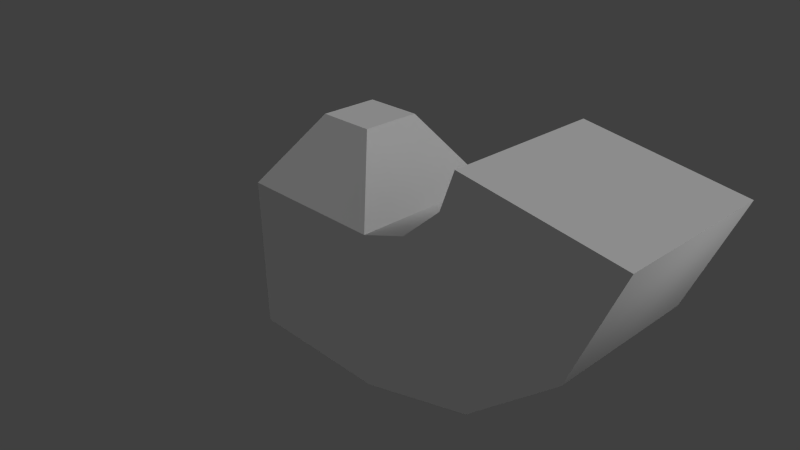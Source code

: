 # Source: test_export.blend  (saved by Blender 2.63.0; exported with 4.5.12 LTS)
import bpy
from mathutils import Matrix  # noqa: F401  (used for matrix-valued properties, if any)

bpy.ops.wm.read_factory_settings(use_empty=True)
scene = bpy.context.scene
scene.name = 'Scene'

# ---- collections
col_collection_1 = bpy.data.collections.new('Collection 1'); scene.collection.children.link(col_collection_1)

# ---- materials (node trees are filled in below, after node groups)
mat_gadget = bpy.data.materials.new('Gadget')
mat_gadget.alpha_threshold = 0.0
mat_gadget.use_transparent_shadow = False
mat_gadget.roughness = 0.5
mat_gadget.line_color = (0.0, 0.0, 0.0, 1.0)

# ---- material node trees

# ---- world
world_world = bpy.data.worlds.new('World'); scene.world = world_world
world_world.color = (0.05088, 0.05088, 0.05088)
world_world.use_sun_shadow = False
world_world.sun_shadow_jitter_overblur = 0.0
world_world.cycles.sampling_method = 'MANUAL'
world_world.cycles.sample_map_resolution = 256

# ---- cameras
cam_camera = bpy.data.cameras.new('Camera')
cam_camera.clip_end = 100.0
cam_camera.lens = 35.0
cam_camera.sensor_width = 32.0
cam_camera.sensor_height = 18.0
cam_camera.ortho_scale = 7.314
cam_camera.dof.focus_distance = 0.0
cam_camera.dof.aperture_fstop = 128.0

# ---- lights
light_lamp = bpy.data.lights.new('Lamp', 'SUN')
light_lamp.transmission_factor = 0.0
light_lamp.cutoff_distance = 30.0
light_lamp.angle = 1.571
light_lamp.energy = 1.0
light_lamp.shadow_buffer_clip_start = 1.001
light_lamp.shadow_soft_size = 1.0
light_lamp.shadow_cascade_max_distance = 1000.0
light_lamp.cycles.use_multiple_importance_sampling = False

# ---- meshes
me_cube = bpy.data.meshes.new('Cube')
me_cube.from_pydata([(1.0, 1.0, -1.0), (1.0, -1.0, -1.0), (-1.0, -1.0, -1.0), (-1.0, 1.0, -1.0), (1.0, 1.0, 1.0), (1.0, -1.0, 1.0), (-1.0, -1.0, 1.0), (-1.0, 1.0, 1.0), (2.556, 1.0, -0.5569), (2.556, -1.0, -0.5569), (1.619, 1.0, 1.21), (1.619, -1.0, 1.21), (3.714, 1.0, 0.4354), (3.714, -1.0, 0.4354), (2.137, 1.0, 1.666), (2.137, -1.0, 1.666), (4.306, 1.0, 1.856), (4.306, -1.0, 1.856), (2.331, 1.0, 2.168), (2.331, -1.0, 2.168), (0.3767, 0.3767, 1.896), (0.3767, -0.3767, 1.896), (-0.3767, -0.3767, 1.896), (-0.3767, 0.3767, 1.896), (1.0, 1.0, 0.0), (1.0, -1.0, 0.0), (-1.0, -1.0, 0.0), (-1.0, 1.0, 0.0), (2.088, 1.0, 0.3266), (2.088, -1.0, 0.3266), (2.925, 1.0, 1.051), (2.925, -1.0, 1.051), (3.318, 1.0, 2.012), (3.318, -1.0, 2.012)], [], [(0, 1, 2, 3), (20, 21, 5, 4), (29, 11, 5, 25), (25, 5, 6, 26), (26, 6, 7, 27), (24, 0, 3, 27), (10, 11, 15, 14), (4, 5, 11, 10), (24, 4, 10, 28), (8, 9, 1, 0), (14, 15, 19, 18), (12, 13, 9, 8), (28, 10, 14, 30), (31, 15, 11, 29), (32, 18, 19, 33), (16, 17, 13, 12), (30, 14, 18, 32), (33, 19, 15, 31), (20, 23, 22, 21), (4, 7, 23, 20), (21, 22, 6, 5), (22, 23, 7, 6), (9, 29, 25, 1), (1, 25, 26, 2), (2, 26, 27, 3), (4, 24, 27, 7), (0, 24, 28, 8), (8, 28, 30, 12), (13, 31, 29, 9), (16, 32, 33, 17), (12, 30, 32, 16), (17, 33, 31, 13)])
me_cube.polygons.foreach_set('use_smooth', [1, 0, 0, 0, 0, 0, 1, 1, 0, 1, 1, 1, 0, 0, 0, 1, 0, 0, 0, 0, 0, 0, 0, 0, 0, 0, 0, 0, 0, 0, 0, 0])
_uv = me_cube.uv_layers.new(name='UVMap')
_uv.uv.foreach_set('vector', [0.4407, 0.3387, 0.4398, 0.5019, 0.2546, 0.5302, 0.2667, 0.3089, 0.4449, 0.109, 0.4515, 0.0729, 0.5105, 0.02172, 0.496, 0.1797, 0.5719, 0.573, 0.5806, 0.655, 0.5025, 0.6669, 0.4711, 0.5844, 0.4711, 0.5844, 0.5025, 0.6669, 0.3102, 0.7225, 0.2824, 0.6264, 0.1273, 0.5287, 0.0, 0.5271, 0.02424, 0.2846, 0.1455, 0.2968, 0.4684, 0.2592, 0.4407, 0.3387, 0.2667, 0.3089, 0.2992, 0.2235, 0.5661, 0.1849, 0.5604, 0.0173, 0.6158, 0.0103, 0.6372, 0.1775, 0.496, 0.1797, 0.5105, 0.02172, 0.5604, 0.0173, 0.5661, 0.1849, 0.4684, 0.2592, 0.496, 0.1797, 0.5661, 0.1849, 0.5634, 0.2656, 0.5607, 0.3462, 0.5632, 0.4909, 0.4398, 0.5019, 0.4407, 0.3387, 0.6372, 0.1775, 0.6158, 0.0103, 0.6587, 0.003619, 0.6836, 0.1632, 0.6717, 0.3402, 0.6747, 0.4903, 0.5632, 0.4909, 0.5607, 0.3462, 0.5634, 0.2656, 0.5661, 0.1849, 0.6372, 0.1775, 0.6544, 0.2588, 0.6663, 0.5734, 0.6578, 0.6565, 0.5806, 0.655, 0.5719, 0.573, 0.9011, 0.311, 1.0, 0.311, 1.0, 0.5088, 0.9011, 0.5088, 0.8023, 0.311, 0.8023, 0.5088, 0.6747, 0.4903, 0.6717, 0.3402, 0.6544, 0.2588, 0.6372, 0.1775, 0.6836, 0.1632, 0.7429, 0.2371, 0.7543, 0.5906, 0.7064, 0.6725, 0.6578, 0.6565, 0.6663, 0.5734, 0.4449, 0.109, 0.4062, 0.1031, 0.4136, 0.06476, 0.4515, 0.0729, 0.496, 0.1797, 0.3317, 0.1382, 0.4062, 0.1031, 0.4449, 0.109, 0.4515, 0.0729, 0.4136, 0.06476, 0.3712, 0.0, 0.5105, 0.02172, 0.4136, 0.06476, 0.4062, 0.1031, 0.3317, 0.1382, 0.3712, 0.0, 0.5632, 0.4909, 0.5719, 0.573, 0.4711, 0.5844, 0.4398, 0.5019, 0.4398, 0.5019, 0.4711, 0.5844, 0.2824, 0.6264, 0.2546, 0.5302, 0.2546, 0.5302, 0.1273, 0.5287, 0.1455, 0.2968, 0.2667, 0.3089, 0.496, 0.1797, 0.4684, 0.2592, 0.2992, 0.2235, 0.3317, 0.1382, 0.4407, 0.3387, 0.4684, 0.2592, 0.5634, 0.2656, 0.5607, 0.3462, 0.5607, 0.3462, 0.5634, 0.2656, 0.6544, 0.2588, 0.6717, 0.3402, 0.6747, 0.4903, 0.6663, 0.5734, 0.5719, 0.573, 0.5632, 0.4909, 0.8023, 0.311, 0.9011, 0.311, 0.9011, 0.5088, 0.8023, 0.5088, 0.6717, 0.3402, 0.6544, 0.2588, 0.7429, 0.2371, 0.8023, 0.311, 0.8023, 0.5088, 0.7543, 0.5906, 0.6663, 0.5734, 0.6747, 0.4903])
me_cube.materials.append(mat_gadget)
me_cube.use_remesh_preserve_volume = False
me_cube.use_remesh_preserve_attributes = False
me_cube.use_mirror_vertex_groups = False
me_cube.use_paint_bone_selection = False
me_cube.use_paint_mask = True
me_cube.update()

# ---- objects
ob_gadget = bpy.data.objects.new('Gadget', me_cube)
ob_lamp = bpy.data.objects.new('Lamp', light_lamp)
ob_camera = bpy.data.objects.new('Camera', cam_camera)

# ---- transforms, parenting, visibility, modifiers, constraints
ob_gadget.location = (0.0, 0.0, 0.0)
ob_gadget.lock_rotations_4d = False
ob_gadget.empty_display_type = 'ARROWS'
ob_gadget.lineart.crease_threshold = 0.0
ob_lamp.location = (4.076, 1.005, 5.904)
ob_lamp.rotation_euler = (0.6503, 0.05522, 1.866)
ob_lamp.lock_rotations_4d = False
ob_lamp.empty_display_type = 'ARROWS'
ob_lamp.color = (0.0, 0.0, 0.0, 0.0)
ob_lamp.lineart.crease_threshold = 0.0
ob_camera.location = (7.481, -6.508, 5.344)
ob_camera.rotation_euler = (1.109, 0.01082, 0.8149)
ob_camera.lock_rotations_4d = False
ob_camera.empty_display_type = 'ARROWS'
ob_camera.color = (0.0, 0.0, 0.0, 0.0)
ob_camera.display_type = 'WIRE'
ob_camera.lineart.crease_threshold = 0.0

# ---- collection membership
col_collection_1.objects.link(ob_gadget)
col_collection_1.objects.link(ob_lamp)
col_collection_1.objects.link(ob_camera)

# ---- scene / render settings (as saved in the file)
scene.camera = ob_camera
scene.frame_start = 1; scene.frame_end = 250; scene.frame_set(1)
scene.render.engine = 'BLENDER_EEVEE_NEXT'
scene.render.image_settings.color_mode = 'RGB'
scene.render.image_settings.compression = 90
scene.render.resolution_percentage = 50
scene.render.dither_intensity = 0.0
scene.render.bake_margin = 2
scene.render.bake_bias = 0.0
scene.cycles.use_denoising = False
scene.cycles.samples = 10
scene.cycles.sampling_pattern = 'TABULATED_SOBOL'
scene.cycles.light_sampling_threshold = 0.0
scene.cycles.use_adaptive_sampling = False
scene.cycles.use_light_tree = False
scene.cycles.blur_glossy = 0.0
scene.cycles.volume_bounces = 1
scene.cycles.pixel_filter_type = 'GAUSSIAN'
scene.cycles.sample_clamp_indirect = 0.0
scene.view_settings.view_transform = 'Standard'
bpy.context.view_layer.update()
